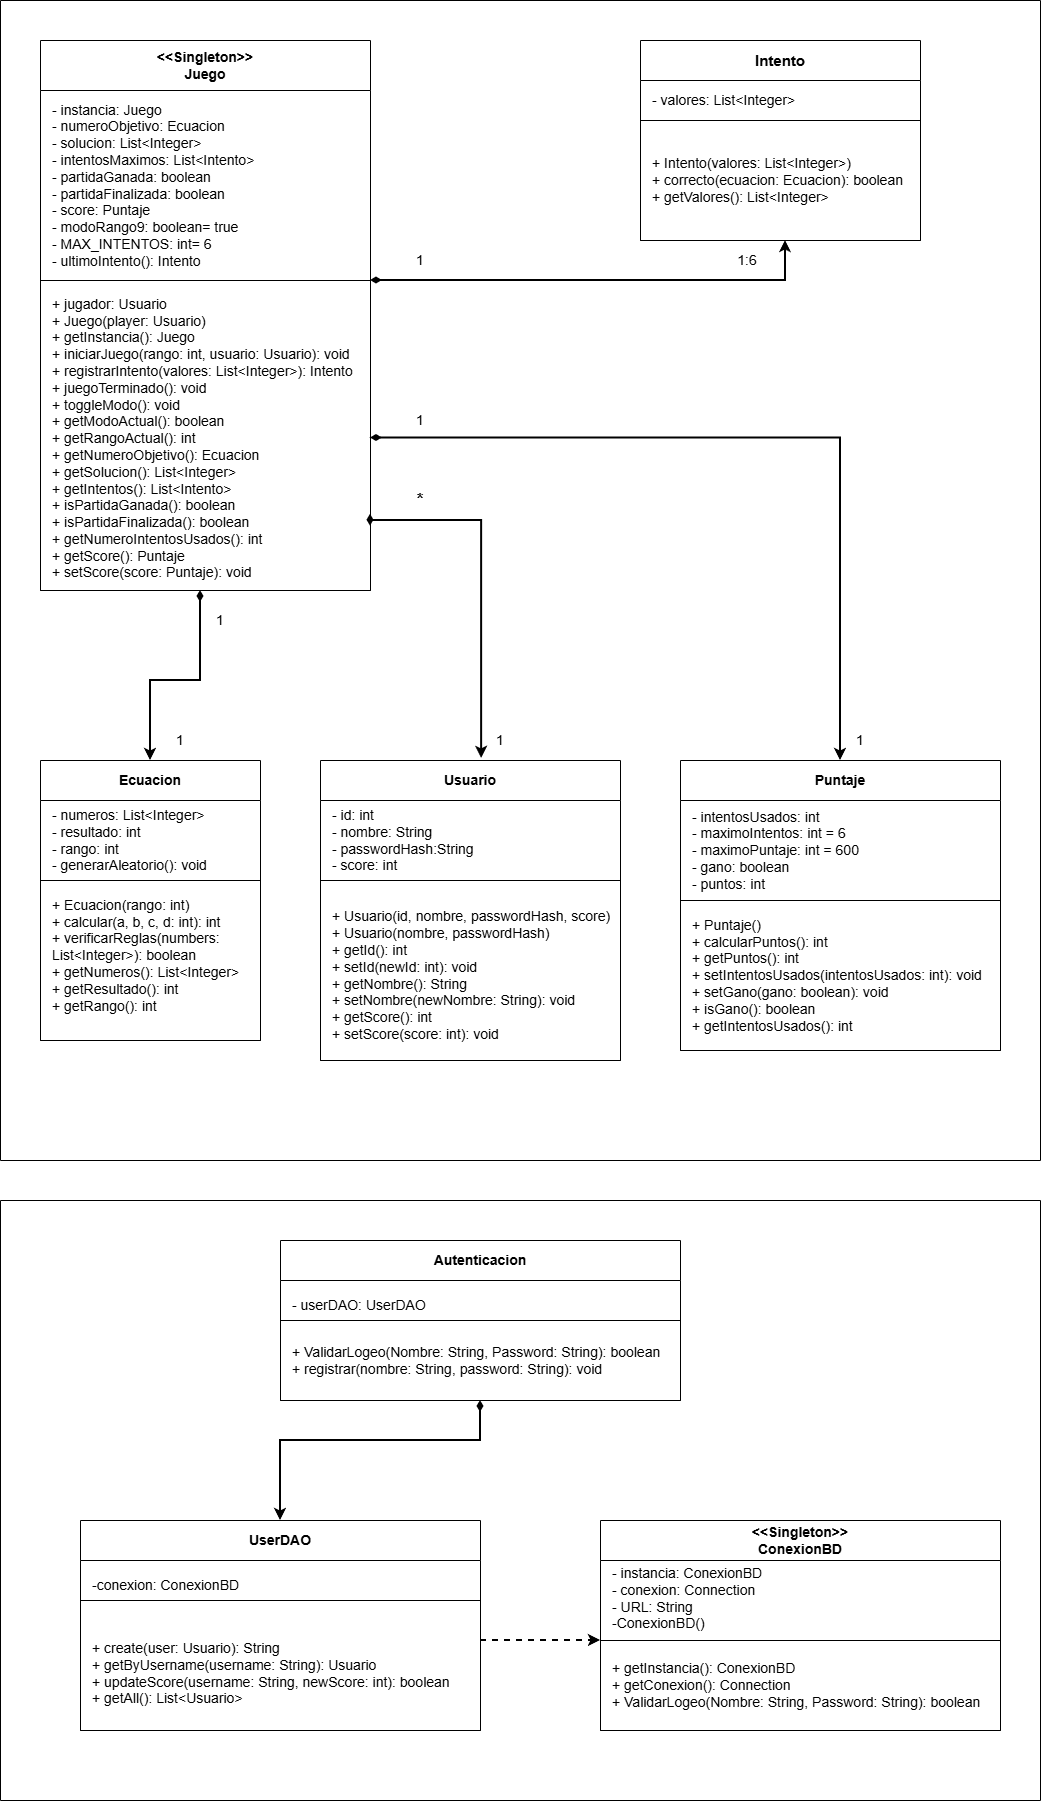

The diagram above was exported from draw.io. Its source (the exported page's mxGraphModel, read from the mxfile embedded in the PNG):
<mxGraphModel dx="860" dy="431" grid="1" gridSize="10" guides="1" tooltips="1" connect="1" arrows="1" fold="1" page="1" pageScale="1" pageWidth="827" pageHeight="1169" math="0" shadow="0">
  <root>
    <mxCell id="0" />
    <mxCell id="1" parent="0" />
    <mxCell id="cFXZ7yUtbDisAI6rdSsc-1" parent="1" style="swimlane;whiteSpace=wrap;html=1;startSize=50;" value="&lt;div&gt;&lt;font style=&quot;font-size: 14px;&quot;&gt;&amp;lt;&amp;lt;Singleton&amp;gt;&amp;gt;&lt;/font&gt;&lt;/div&gt;&lt;font style=&quot;font-size: 14px;&quot;&gt;Juego&lt;/font&gt;" vertex="1">
      <mxGeometry height="550" width="330" x="80" y="80" as="geometry" />
    </mxCell>
    <mxCell id="cFXZ7yUtbDisAI6rdSsc-2" parent="cFXZ7yUtbDisAI6rdSsc-1" style="swimlane;startSize=0;" value="" vertex="1">
      <mxGeometry height="310" width="330" y="240" as="geometry" />
    </mxCell>
    <mxCell id="cFXZ7yUtbDisAI6rdSsc-3" parent="cFXZ7yUtbDisAI6rdSsc-2" style="text;html=1;whiteSpace=wrap;strokeColor=none;fillColor=none;align=left;verticalAlign=middle;rounded=0;fontSize=14;" value="+ jugador: Usuario&lt;div&gt;+ Juego(player: Usuario)&lt;/div&gt;&lt;div&gt;+ getInstancia(): Juego&lt;/div&gt;&lt;div&gt;+ iniciarJuego(rango: int, usuario: Usuario): void&lt;/div&gt;&lt;div&gt;+ registrarIntento(valores: List&amp;lt;Integer&amp;gt;): Intento&lt;/div&gt;&lt;div&gt;+ juegoTerminado(): void&lt;/div&gt;&lt;div&gt;+ toggleModo(): void&lt;/div&gt;&lt;div&gt;+ getModoActual(): boolean&lt;font style=&quot;color: rgb(255, 255, 255);&quot;&gt;o&lt;/font&gt;&lt;/div&gt;&lt;div&gt;+ getRangoActual(): int&lt;/div&gt;&lt;div&gt;+ getNumeroObjetivo(): Ecuacion&lt;/div&gt;&lt;div&gt;+ getSolucion(): List&amp;lt;Integer&amp;gt;&lt;/div&gt;&lt;div&gt;+ getIntentos(): List&amp;lt;Intento&amp;gt;&lt;/div&gt;&lt;div&gt;+ isPartidaGanada(): boolean&lt;/div&gt;&lt;div&gt;+ isPartidaFinalizada(): boolean&lt;/div&gt;&lt;div&gt;+ getNumeroIntentosUsados(): int&lt;/div&gt;&lt;div&gt;+ getScore(): Puntaje&lt;/div&gt;&lt;div&gt;+ setScore(score: Puntaje): void&lt;/div&gt;" vertex="1">
      <mxGeometry height="305" width="320" x="10" y="5" as="geometry" />
    </mxCell>
    <mxCell id="cFXZ7yUtbDisAI6rdSsc-4" parent="cFXZ7yUtbDisAI6rdSsc-1" style="text;html=1;whiteSpace=wrap;strokeColor=none;fillColor=none;align=left;verticalAlign=middle;rounded=0;" value="&lt;font style=&quot;font-size: 14px;&quot;&gt;- instancia: Juego&lt;/font&gt;&lt;div&gt;&lt;font style=&quot;font-size: 14px;&quot;&gt;- numeroObjetivo: Ecuacion&lt;/font&gt;&lt;/div&gt;&lt;div&gt;&lt;font style=&quot;font-size: 14px;&quot;&gt;- solucion: List&amp;lt;Integer&amp;gt;&lt;/font&gt;&lt;/div&gt;&lt;div&gt;&lt;font style=&quot;font-size: 14px;&quot;&gt;- intentosMaximos: List&amp;lt;Intento&amp;gt;&lt;/font&gt;&lt;/div&gt;&lt;div&gt;&lt;font style=&quot;font-size: 14px;&quot;&gt;- partidaGanada: boolean&lt;br&gt;- partidaFinalizada: boolean&amp;nbsp;&lt;/font&gt;&lt;/div&gt;&lt;div&gt;&lt;font style=&quot;font-size: 14px;&quot;&gt;- score: Puntaje&lt;br&gt;- modoRango9: boolean= true&amp;nbsp;&lt;br&gt;&lt;/font&gt;&lt;div style=&quot;&quot;&gt;&lt;span style=&quot;background-color: transparent; color: light-dark(rgb(0, 0, 0), rgb(255, 255, 255));&quot;&gt;&lt;font style=&quot;font-size: 14px;&quot;&gt;- MAX_INTENTOS: int= 6&lt;/font&gt;&lt;/span&gt;&lt;/div&gt;&lt;/div&gt;&lt;div style=&quot;&quot;&gt;&lt;span style=&quot;background-color: transparent; color: light-dark(rgb(0, 0, 0), rgb(255, 255, 255));&quot;&gt;&lt;font style=&quot;font-size: 14px;&quot;&gt;- ultimoIntento(): Intento&lt;/font&gt;&lt;/span&gt;&lt;/div&gt;" vertex="1">
      <mxGeometry height="190" width="320" x="10" y="50" as="geometry" />
    </mxCell>
    <mxCell id="cFXZ7yUtbDisAI6rdSsc-5" parent="1" style="swimlane;whiteSpace=wrap;html=1;startSize=40;fontSize=15;" value="Intento" vertex="1">
      <mxGeometry height="200" width="280" x="680" y="80" as="geometry" />
    </mxCell>
    <mxCell id="cFXZ7yUtbDisAI6rdSsc-6" parent="cFXZ7yUtbDisAI6rdSsc-5" style="swimlane;startSize=0;" value="" vertex="1">
      <mxGeometry height="120" width="280" y="80" as="geometry" />
    </mxCell>
    <mxCell id="cFXZ7yUtbDisAI6rdSsc-7" parent="cFXZ7yUtbDisAI6rdSsc-6" style="text;html=1;whiteSpace=wrap;strokeColor=none;fillColor=none;align=left;verticalAlign=middle;rounded=0;fontSize=14;" value="+ Intento(valores: List&amp;lt;Integer&amp;gt;)&lt;div&gt;+ correcto(ecuacion: Ecuacion): boolean&lt;/div&gt;&lt;div&gt;+ getValores(): List&amp;lt;Integer&amp;gt;&lt;/div&gt;" vertex="1">
      <mxGeometry height="120" width="270" x="10" as="geometry" />
    </mxCell>
    <mxCell id="cFXZ7yUtbDisAI6rdSsc-8" parent="cFXZ7yUtbDisAI6rdSsc-5" style="text;html=1;whiteSpace=wrap;strokeColor=none;fillColor=none;align=left;verticalAlign=middle;rounded=0;fontSize=14;" value="- valores: List&amp;lt;Integer&amp;gt;" vertex="1">
      <mxGeometry height="40" width="270" x="10" y="40" as="geometry" />
    </mxCell>
    <mxCell id="cFXZ7yUtbDisAI6rdSsc-9" edge="1" parent="1" source="cFXZ7yUtbDisAI6rdSsc-4" style="edgeStyle=orthogonalEdgeStyle;rounded=0;orthogonalLoop=1;jettySize=auto;html=1;exitX=1;exitY=1;exitDx=0;exitDy=0;entryX=0.5;entryY=1;entryDx=0;entryDy=0;strokeWidth=2;startArrow=diamondThin;startFill=1;" target="cFXZ7yUtbDisAI6rdSsc-7">
      <mxGeometry relative="1" as="geometry">
        <Array as="points">
          <mxPoint x="825" y="320" />
        </Array>
      </mxGeometry>
    </mxCell>
    <mxCell id="cFXZ7yUtbDisAI6rdSsc-10" parent="1" style="text;html=1;whiteSpace=wrap;strokeColor=none;fillColor=none;align=center;verticalAlign=middle;rounded=0;fontSize=14;" value="1" vertex="1">
      <mxGeometry height="40" width="40" x="440" y="280" as="geometry" />
    </mxCell>
    <mxCell id="cFXZ7yUtbDisAI6rdSsc-11" parent="1" style="text;html=1;whiteSpace=wrap;strokeColor=none;fillColor=none;align=center;verticalAlign=middle;rounded=0;fontSize=14;" value="1:6" vertex="1">
      <mxGeometry height="40" width="80" x="747" y="280" as="geometry" />
    </mxCell>
    <mxCell id="cFXZ7yUtbDisAI6rdSsc-12" parent="1" style="swimlane;whiteSpace=wrap;html=1;startSize=40;fontSize=14;" value="Ecuacion" vertex="1">
      <mxGeometry height="280" width="220" x="80" y="800" as="geometry" />
    </mxCell>
    <mxCell id="cFXZ7yUtbDisAI6rdSsc-13" parent="cFXZ7yUtbDisAI6rdSsc-12" style="text;html=1;whiteSpace=wrap;strokeColor=none;fillColor=none;align=left;verticalAlign=middle;rounded=0;fontSize=14;" value="&lt;br&gt;&lt;p class=&quot;font-claude-response-body break-words whitespace-pre-wrap leading-[1.7]&quot;&gt;- numeros: List&amp;lt;Integer&amp;gt;&lt;br&gt;- resultado: int&lt;br&gt;- rango: int&lt;br&gt;&lt;span style=&quot;background-color: transparent; color: light-dark(rgb(0, 0, 0), rgb(255, 255, 255));&quot;&gt;- generarAleatorio(): void&lt;/span&gt;&lt;/p&gt;&lt;div&gt;&lt;br/&gt;&lt;/div&gt;" vertex="1">
      <mxGeometry height="80" width="210" x="10" y="40" as="geometry" />
    </mxCell>
    <mxCell id="cFXZ7yUtbDisAI6rdSsc-14" parent="cFXZ7yUtbDisAI6rdSsc-12" style="swimlane;startSize=0;" value="" vertex="1">
      <mxGeometry height="160" width="220" y="120" as="geometry" />
    </mxCell>
    <mxCell id="cFXZ7yUtbDisAI6rdSsc-15" parent="cFXZ7yUtbDisAI6rdSsc-14" style="text;html=1;whiteSpace=wrap;strokeColor=none;fillColor=none;align=left;verticalAlign=middle;rounded=0;fontSize=14;" value="+ Ecuacion(rango: int)&lt;br&gt;+ calcular(a, b, c, d: int): int&lt;br&gt;+ verificarReglas(numbers: List&amp;lt;Integer&amp;gt;): boolean&lt;br&gt;+ getNumeros(): List&amp;lt;Integer&amp;gt;&lt;br&gt;+ getResultado(): int&lt;br&gt;+ getRango(): int" vertex="1">
      <mxGeometry height="130" width="210" x="10" y="10" as="geometry" />
    </mxCell>
    <mxCell id="cFXZ7yUtbDisAI6rdSsc-16" parent="1" style="swimlane;whiteSpace=wrap;html=1;startSize=40;fontSize=14;" value="Usuario" vertex="1">
      <mxGeometry height="300" width="300" x="360" y="800" as="geometry" />
    </mxCell>
    <mxCell id="cFXZ7yUtbDisAI6rdSsc-17" parent="cFXZ7yUtbDisAI6rdSsc-16" style="text;html=1;whiteSpace=wrap;strokeColor=none;fillColor=none;align=left;verticalAlign=middle;rounded=0;fontSize=14;" value="&lt;p class=&quot;font-claude-response-body break-words whitespace-pre-wrap leading-[1.7]&quot;&gt;- id: int&lt;br&gt;- nombre: String&amp;nbsp;&lt;br&gt;- passwordHash:String&lt;br&gt;- score: int&lt;/p&gt;" vertex="1">
      <mxGeometry height="80" width="290" x="10" y="40" as="geometry" />
    </mxCell>
    <mxCell id="cFXZ7yUtbDisAI6rdSsc-18" parent="cFXZ7yUtbDisAI6rdSsc-16" style="swimlane;startSize=0;" value="" vertex="1">
      <mxGeometry height="180" width="300" y="120" as="geometry" />
    </mxCell>
    <mxCell id="cFXZ7yUtbDisAI6rdSsc-19" parent="cFXZ7yUtbDisAI6rdSsc-18" style="text;html=1;whiteSpace=wrap;strokeColor=none;fillColor=none;align=left;verticalAlign=middle;rounded=0;fontSize=14;" value="+ Usuario(id, nombre, passwordHash, score)&lt;br&gt;+ Usuario(nombre, passwordHash)&lt;br&gt;+ getId(): int&lt;br&gt;+ setId(newId: int): void&lt;br&gt;+ getNombre(): String&lt;br&gt;+ setNombre(newNombre: String): void&lt;br&gt;+ getScore(): int&lt;br&gt;+ setScore(score: int): void" vertex="1">
      <mxGeometry height="160" width="291" x="10" y="15" as="geometry" />
    </mxCell>
    <mxCell id="cFXZ7yUtbDisAI6rdSsc-20" parent="1" style="swimlane;whiteSpace=wrap;html=1;startSize=40;fontSize=14;" value="Puntaje" vertex="1">
      <mxGeometry height="290" width="320" x="720" y="800" as="geometry" />
    </mxCell>
    <mxCell id="cFXZ7yUtbDisAI6rdSsc-21" parent="cFXZ7yUtbDisAI6rdSsc-20" style="text;html=1;whiteSpace=wrap;strokeColor=none;fillColor=none;align=left;verticalAlign=middle;rounded=0;fontSize=14;" value="&lt;div&gt;- intentosUsados: int&lt;br&gt;- maximoIntentos: int = 6&lt;br&gt;- maximoPuntaje: int = 600&amp;nbsp;&lt;/div&gt;&lt;div&gt;- gano: boolean&amp;nbsp;&lt;/div&gt;&lt;div&gt;- puntos: int&lt;/div&gt;" vertex="1">
      <mxGeometry height="120" width="300" x="10" y="30" as="geometry" />
    </mxCell>
    <mxCell id="cFXZ7yUtbDisAI6rdSsc-22" parent="cFXZ7yUtbDisAI6rdSsc-20" style="swimlane;startSize=0;" value="" vertex="1">
      <mxGeometry height="150" width="320" y="140" as="geometry" />
    </mxCell>
    <mxCell id="cFXZ7yUtbDisAI6rdSsc-23" parent="cFXZ7yUtbDisAI6rdSsc-22" style="text;html=1;whiteSpace=wrap;strokeColor=none;fillColor=none;align=left;verticalAlign=middle;rounded=0;fontSize=14;" value="+ Puntaje()&lt;br/&gt;+ calcularPuntos(): int&lt;br/&gt;+ getPuntos(): int&lt;br/&gt;+ setIntentosUsados(intentosUsados: int): void&lt;br/&gt;+ setGano(gano: boolean): void&lt;br/&gt;+ isGano(): boolean&lt;br/&gt;+ getIntentosUsados(): int" vertex="1">
      <mxGeometry height="150" width="310" x="10" as="geometry" />
    </mxCell>
    <mxCell id="cFXZ7yUtbDisAI6rdSsc-24" edge="1" parent="1" source="cFXZ7yUtbDisAI6rdSsc-3" style="edgeStyle=orthogonalEdgeStyle;rounded=0;orthogonalLoop=1;jettySize=auto;html=1;strokeWidth=2;startArrow=diamondThin;startFill=1;" target="cFXZ7yUtbDisAI6rdSsc-20">
      <mxGeometry relative="1" as="geometry" />
    </mxCell>
    <mxCell id="cFXZ7yUtbDisAI6rdSsc-25" edge="1" parent="1" source="cFXZ7yUtbDisAI6rdSsc-3" style="edgeStyle=orthogonalEdgeStyle;rounded=0;orthogonalLoop=1;jettySize=auto;html=1;strokeWidth=2;startArrow=diamondThin;startFill=1;entryX=0.5;entryY=0;entryDx=0;entryDy=0;" target="cFXZ7yUtbDisAI6rdSsc-12">
      <mxGeometry relative="1" as="geometry">
        <Array as="points">
          <mxPoint x="240" y="720" />
          <mxPoint x="190" y="720" />
        </Array>
        <mxPoint x="190" y="790" as="targetPoint" />
      </mxGeometry>
    </mxCell>
    <mxCell id="cFXZ7yUtbDisAI6rdSsc-26" edge="1" parent="1" source="cFXZ7yUtbDisAI6rdSsc-3" style="edgeStyle=orthogonalEdgeStyle;rounded=0;orthogonalLoop=1;jettySize=auto;html=1;exitX=1;exitY=0.75;exitDx=0;exitDy=0;entryX=0.537;entryY=-0.007;entryDx=0;entryDy=0;entryPerimeter=0;strokeWidth=2;startArrow=diamondThin;startFill=1;" target="cFXZ7yUtbDisAI6rdSsc-16">
      <mxGeometry relative="1" as="geometry">
        <Array as="points">
          <mxPoint x="410" y="560" />
          <mxPoint x="521" y="560" />
        </Array>
      </mxGeometry>
    </mxCell>
    <mxCell id="cFXZ7yUtbDisAI6rdSsc-27" parent="1" style="swimlane;startSize=0;" value="" vertex="1">
      <mxGeometry height="1160" width="1040" x="40" y="40" as="geometry" />
    </mxCell>
    <mxCell id="cFXZ7yUtbDisAI6rdSsc-45" parent="cFXZ7yUtbDisAI6rdSsc-27" style="text;html=1;whiteSpace=wrap;strokeColor=none;fillColor=none;align=center;verticalAlign=middle;rounded=0;fontSize=14;" value="1" vertex="1">
      <mxGeometry height="40" width="40" x="200" y="600" as="geometry" />
    </mxCell>
    <mxCell id="cFXZ7yUtbDisAI6rdSsc-46" parent="cFXZ7yUtbDisAI6rdSsc-27" style="text;html=1;whiteSpace=wrap;strokeColor=none;fillColor=none;align=center;verticalAlign=middle;rounded=0;fontSize=14;" value="1" vertex="1">
      <mxGeometry height="40" width="40" x="160" y="720" as="geometry" />
    </mxCell>
    <mxCell id="cFXZ7yUtbDisAI6rdSsc-47" parent="cFXZ7yUtbDisAI6rdSsc-27" style="text;html=1;whiteSpace=wrap;strokeColor=none;fillColor=none;align=center;verticalAlign=middle;rounded=0;fontSize=14;" value="1" vertex="1">
      <mxGeometry height="40" width="40" x="840" y="720" as="geometry" />
    </mxCell>
    <mxCell id="cFXZ7yUtbDisAI6rdSsc-48" parent="cFXZ7yUtbDisAI6rdSsc-27" style="text;html=1;whiteSpace=wrap;strokeColor=none;fillColor=none;align=center;verticalAlign=middle;rounded=0;fontSize=14;" value="1" vertex="1">
      <mxGeometry height="40" width="40" x="400" y="400" as="geometry" />
    </mxCell>
    <mxCell id="cFXZ7yUtbDisAI6rdSsc-49" parent="cFXZ7yUtbDisAI6rdSsc-27" style="text;html=1;whiteSpace=wrap;strokeColor=none;fillColor=none;align=center;verticalAlign=middle;rounded=0;fontSize=14;" value="1" vertex="1">
      <mxGeometry height="40" width="40" x="480" y="720" as="geometry" />
    </mxCell>
    <mxCell id="cFXZ7yUtbDisAI6rdSsc-50" parent="cFXZ7yUtbDisAI6rdSsc-27" style="text;html=1;whiteSpace=wrap;strokeColor=none;fillColor=none;align=center;verticalAlign=middle;rounded=0;fontSize=17;fontStyle=1" value="*" vertex="1">
      <mxGeometry height="40" width="40" x="400" y="480" as="geometry" />
    </mxCell>
    <mxCell id="cFXZ7yUtbDisAI6rdSsc-28" parent="1" style="swimlane;whiteSpace=wrap;html=1;startSize=40;fontSize=14;" value="Autenticacion" vertex="1">
      <mxGeometry height="160" width="400" x="320" y="1280" as="geometry" />
    </mxCell>
    <mxCell id="cFXZ7yUtbDisAI6rdSsc-29" parent="cFXZ7yUtbDisAI6rdSsc-28" style="text;html=1;whiteSpace=wrap;strokeColor=none;fillColor=none;align=left;verticalAlign=middle;rounded=0;fontSize=14;" value="- userDAO: UserDAO" vertex="1">
      <mxGeometry height="30" width="300" x="10" y="50" as="geometry" />
    </mxCell>
    <mxCell id="cFXZ7yUtbDisAI6rdSsc-30" parent="cFXZ7yUtbDisAI6rdSsc-28" style="swimlane;startSize=0;" value="" vertex="1">
      <mxGeometry height="80" width="400" y="80" as="geometry" />
    </mxCell>
    <mxCell id="cFXZ7yUtbDisAI6rdSsc-31" parent="cFXZ7yUtbDisAI6rdSsc-30" style="text;html=1;whiteSpace=wrap;strokeColor=none;fillColor=none;align=left;verticalAlign=middle;rounded=0;fontSize=14;" value="+ ValidarLogeo(Nombre: String, Password: String): boolean&lt;br&gt;+ registrar(nombre: String, password: String): void" vertex="1">
      <mxGeometry height="60" width="390" x="10" y="10" as="geometry" />
    </mxCell>
    <mxCell id="cFXZ7yUtbDisAI6rdSsc-51" edge="1" parent="1" source="cFXZ7yUtbDisAI6rdSsc-32" style="edgeStyle=orthogonalEdgeStyle;rounded=0;orthogonalLoop=1;jettySize=auto;html=1;entryX=0.5;entryY=1;entryDx=0;entryDy=0;strokeWidth=2;startArrow=classic;startFill=1;endArrow=diamondThin;endFill=1;" target="cFXZ7yUtbDisAI6rdSsc-30">
      <mxGeometry relative="1" as="geometry">
        <Array as="points">
          <mxPoint x="320" y="1480" />
          <mxPoint x="520" y="1480" />
        </Array>
      </mxGeometry>
    </mxCell>
    <mxCell id="cFXZ7yUtbDisAI6rdSsc-32" parent="1" style="swimlane;whiteSpace=wrap;html=1;startSize=40;fontSize=14;" value="UserDAO" vertex="1">
      <mxGeometry height="210" width="400" x="120" y="1560" as="geometry" />
    </mxCell>
    <mxCell id="cFXZ7yUtbDisAI6rdSsc-33" parent="cFXZ7yUtbDisAI6rdSsc-32" style="text;html=1;whiteSpace=wrap;strokeColor=none;fillColor=none;align=left;verticalAlign=middle;rounded=0;fontSize=14;" value="-conexion: ConexionBD" vertex="1">
      <mxGeometry height="30" width="300" x="10" y="50" as="geometry" />
    </mxCell>
    <mxCell id="cFXZ7yUtbDisAI6rdSsc-34" parent="cFXZ7yUtbDisAI6rdSsc-32" style="swimlane;startSize=0;" value="" vertex="1">
      <mxGeometry height="130" width="400" y="80" as="geometry" />
    </mxCell>
    <mxCell id="cFXZ7yUtbDisAI6rdSsc-35" parent="cFXZ7yUtbDisAI6rdSsc-34" style="text;html=1;whiteSpace=wrap;strokeColor=none;fillColor=none;align=left;verticalAlign=middle;rounded=0;" value="&lt;div&gt;&lt;span style=&quot;font-size: 14px;&quot;&gt;+ create(user: Usuario): String&lt;/span&gt;&lt;/div&gt;&lt;div&gt;&lt;span style=&quot;font-size: 14px;&quot;&gt;+ getByUsername(username: String): Usuario&lt;/span&gt;&lt;/div&gt;&lt;div&gt;&lt;span style=&quot;font-size: 14px;&quot;&gt;+ updateScore(username: String, newScore: int): boolean&lt;/span&gt;&lt;/div&gt;&lt;div&gt;&lt;span style=&quot;font-size: 14px;&quot;&gt;+ getAll(): List&amp;lt;Usuario&amp;gt;&lt;/span&gt;&lt;/div&gt;" vertex="1">
      <mxGeometry height="115" width="380" x="10" y="15" as="geometry" />
    </mxCell>
    <mxCell id="cFXZ7yUtbDisAI6rdSsc-36" parent="1" style="swimlane;whiteSpace=wrap;html=1;startSize=40;fontSize=14;" value="&lt;div&gt;&amp;lt;&amp;lt;Singleton&amp;gt;&amp;gt;&lt;/div&gt;ConexionBD" vertex="1">
      <mxGeometry height="210" width="400" x="640" y="1560" as="geometry" />
    </mxCell>
    <mxCell id="cFXZ7yUtbDisAI6rdSsc-37" parent="cFXZ7yUtbDisAI6rdSsc-36" style="swimlane;startSize=0;" value="" vertex="1">
      <mxGeometry height="90" width="400" y="120" as="geometry" />
    </mxCell>
    <mxCell id="cFXZ7yUtbDisAI6rdSsc-38" parent="cFXZ7yUtbDisAI6rdSsc-37" style="text;html=1;whiteSpace=wrap;strokeColor=none;fillColor=none;align=left;verticalAlign=middle;rounded=0;" value="&lt;div&gt;&lt;span style=&quot;font-size: 14px;&quot;&gt;+ getInstancia(): ConexionBD&lt;/span&gt;&lt;/div&gt;&lt;div&gt;&lt;span style=&quot;font-size: 14px;&quot;&gt;+ getConexion(): Connection&lt;/span&gt;&lt;/div&gt;&lt;div&gt;&lt;span style=&quot;font-size: 14px;&quot;&gt;+ ValidarLogeo(Nombre: String, Password: String): boolean&lt;/span&gt;&lt;/div&gt;" vertex="1">
      <mxGeometry height="76" width="380" x="10" y="7" as="geometry" />
    </mxCell>
    <mxCell id="cFXZ7yUtbDisAI6rdSsc-39" parent="cFXZ7yUtbDisAI6rdSsc-36" style="text;html=1;whiteSpace=wrap;strokeColor=none;fillColor=none;align=left;verticalAlign=middle;rounded=0;fontSize=14;" value="&lt;div&gt;- instancia: ConexionBD&lt;/div&gt;&lt;div&gt;- conexion: Connection&lt;/div&gt;&lt;div&gt;- URL: String&lt;/div&gt;&lt;div&gt;-ConexionBD()&lt;/div&gt;" vertex="1">
      <mxGeometry height="75" width="390" x="10" y="40" as="geometry" />
    </mxCell>
    <mxCell id="cFXZ7yUtbDisAI6rdSsc-42" parent="1" style="swimlane;startSize=0;" value="" vertex="1">
      <mxGeometry height="600" width="1040" x="40" y="1240" as="geometry" />
    </mxCell>
    <mxCell id="cFXZ7yUtbDisAI6rdSsc-53" edge="1" parent="1" source="cFXZ7yUtbDisAI6rdSsc-34" style="endArrow=classic;dashed=1;html=1;rounded=0;entryX=0;entryY=0;entryDx=0;entryDy=0;exitX=1;exitY=0.308;exitDx=0;exitDy=0;exitPerimeter=0;strokeWidth=2;endFill=1;" target="cFXZ7yUtbDisAI6rdSsc-37" value="">
      <mxGeometry height="50" relative="1" width="50" as="geometry">
        <mxPoint x="520" y="1730" as="sourcePoint" />
        <mxPoint x="570" y="1680" as="targetPoint" />
      </mxGeometry>
    </mxCell>
  </root>
</mxGraphModel>